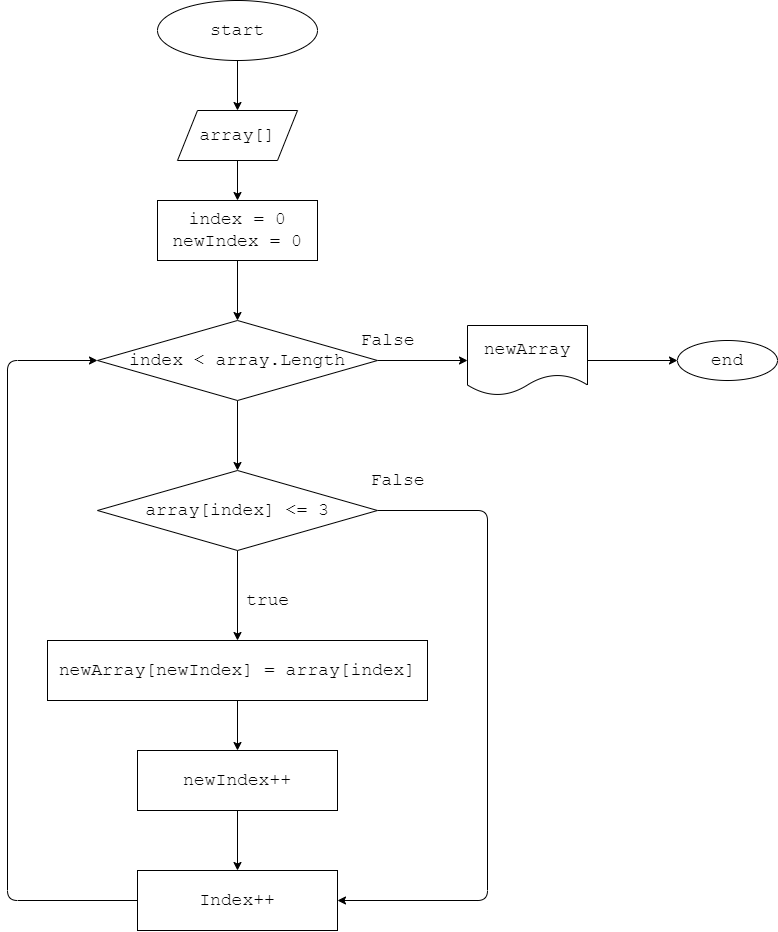

The diagram above was exported from draw.io. Its source (the exported page's mxGraphModel, read from the mxfile embedded in the PNG):
<mxGraphModel dx="1051" dy="150" grid="1" gridSize="10" guides="1" tooltips="1" connect="1" arrows="1" fold="1" page="1" pageScale="1" pageWidth="827" pageHeight="1169" math="0" shadow="0">
  <root>
    <mxCell id="0" />
    <mxCell id="1" parent="0" />
    <mxCell id="3" style="edgeStyle=none;html=1;fontFamily=Courier New;fontSize=18;" edge="1" parent="1" source="2" target="4">
      <mxGeometry relative="1" as="geometry">
        <mxPoint x="370" y="120" as="targetPoint" />
      </mxGeometry>
    </mxCell>
    <mxCell id="2" value="&lt;font style=&quot;font-size: 18px;&quot; face=&quot;Courier New&quot;&gt;start&lt;/font&gt;" style="ellipse;whiteSpace=wrap;html=1;" vertex="1" parent="1">
      <mxGeometry x="290" y="10" width="160" height="60" as="geometry" />
    </mxCell>
    <mxCell id="5" style="edgeStyle=none;html=1;fontFamily=Courier New;fontSize=18;" edge="1" parent="1" source="4" target="6">
      <mxGeometry relative="1" as="geometry">
        <mxPoint x="370" y="210" as="targetPoint" />
      </mxGeometry>
    </mxCell>
    <mxCell id="4" value="array[]" style="shape=parallelogram;perimeter=parallelogramPerimeter;whiteSpace=wrap;html=1;fixedSize=1;fontFamily=Courier New;fontSize=18;" vertex="1" parent="1">
      <mxGeometry x="310" y="120" width="120" height="50" as="geometry" />
    </mxCell>
    <mxCell id="8" style="edgeStyle=none;html=1;entryX=0.5;entryY=0;entryDx=0;entryDy=0;fontFamily=Courier New;fontSize=18;" edge="1" parent="1" source="6" target="7">
      <mxGeometry relative="1" as="geometry" />
    </mxCell>
    <mxCell id="6" value="index = 0&lt;br&gt;newIndex = 0" style="rounded=0;whiteSpace=wrap;html=1;fontFamily=Courier New;fontSize=18;" vertex="1" parent="1">
      <mxGeometry x="290" y="210" width="160" height="60" as="geometry" />
    </mxCell>
    <mxCell id="10" style="edgeStyle=none;html=1;fontFamily=Courier New;fontSize=18;" edge="1" parent="1" source="7">
      <mxGeometry relative="1" as="geometry">
        <mxPoint x="600" y="370" as="targetPoint" />
      </mxGeometry>
    </mxCell>
    <mxCell id="17" style="edgeStyle=none;html=1;fontFamily=Courier New;fontSize=18;" edge="1" parent="1" source="7">
      <mxGeometry relative="1" as="geometry">
        <mxPoint x="370" y="480" as="targetPoint" />
      </mxGeometry>
    </mxCell>
    <mxCell id="7" value="index &amp;lt; array.Length" style="rhombus;whiteSpace=wrap;html=1;fontFamily=Courier New;fontSize=18;" vertex="1" parent="1">
      <mxGeometry x="230" y="330" width="280" height="80" as="geometry" />
    </mxCell>
    <mxCell id="11" value="False" style="text;html=1;align=center;verticalAlign=middle;resizable=0;points=[];autosize=1;strokeColor=none;fillColor=none;fontSize=18;fontFamily=Courier New;" vertex="1" parent="1">
      <mxGeometry x="480" y="330" width="80" height="40" as="geometry" />
    </mxCell>
    <mxCell id="14" style="edgeStyle=none;html=1;fontFamily=Courier New;fontSize=18;" edge="1" parent="1" source="12" target="15">
      <mxGeometry relative="1" as="geometry">
        <mxPoint x="790" y="370" as="targetPoint" />
      </mxGeometry>
    </mxCell>
    <mxCell id="12" value="newArray" style="shape=document;whiteSpace=wrap;html=1;boundedLbl=1;fontFamily=Courier New;fontSize=18;" vertex="1" parent="1">
      <mxGeometry x="600" y="335" width="120" height="70" as="geometry" />
    </mxCell>
    <mxCell id="15" value="end" style="ellipse;whiteSpace=wrap;html=1;fontFamily=Courier New;fontSize=18;" vertex="1" parent="1">
      <mxGeometry x="810" y="350" width="100" height="40" as="geometry" />
    </mxCell>
    <mxCell id="19" style="edgeStyle=none;html=1;fontFamily=Courier New;fontSize=18;" edge="1" parent="1" source="18">
      <mxGeometry relative="1" as="geometry">
        <mxPoint x="370" y="650" as="targetPoint" />
      </mxGeometry>
    </mxCell>
    <mxCell id="27" style="edgeStyle=orthogonalEdgeStyle;html=1;entryX=1;entryY=0.5;entryDx=0;entryDy=0;fontFamily=Courier New;fontSize=18;" edge="1" parent="1" source="18" target="24">
      <mxGeometry relative="1" as="geometry">
        <Array as="points">
          <mxPoint x="620" y="520" />
          <mxPoint x="620" y="910" />
        </Array>
      </mxGeometry>
    </mxCell>
    <mxCell id="18" value="array[index] &amp;lt;= 3" style="rhombus;whiteSpace=wrap;html=1;fontFamily=Courier New;fontSize=18;" vertex="1" parent="1">
      <mxGeometry x="230" y="480" width="280" height="80" as="geometry" />
    </mxCell>
    <mxCell id="20" value="true&lt;br&gt;" style="text;html=1;align=center;verticalAlign=middle;resizable=0;points=[];autosize=1;strokeColor=none;fillColor=none;fontSize=18;fontFamily=Courier New;" vertex="1" parent="1">
      <mxGeometry x="365" y="590" width="70" height="40" as="geometry" />
    </mxCell>
    <mxCell id="22" style="edgeStyle=none;html=1;fontFamily=Courier New;fontSize=18;" edge="1" parent="1" source="21" target="23">
      <mxGeometry relative="1" as="geometry">
        <mxPoint x="370" y="780" as="targetPoint" />
      </mxGeometry>
    </mxCell>
    <mxCell id="21" value="newArray[newIndex] = array[index]" style="rounded=0;whiteSpace=wrap;html=1;fontFamily=Courier New;fontSize=18;" vertex="1" parent="1">
      <mxGeometry x="180" y="650" width="380" height="60" as="geometry" />
    </mxCell>
    <mxCell id="25" style="edgeStyle=none;html=1;entryX=0.5;entryY=0;entryDx=0;entryDy=0;fontFamily=Courier New;fontSize=18;" edge="1" parent="1" source="23" target="24">
      <mxGeometry relative="1" as="geometry" />
    </mxCell>
    <mxCell id="23" value="newIndex++" style="rounded=0;whiteSpace=wrap;html=1;fontFamily=Courier New;fontSize=18;" vertex="1" parent="1">
      <mxGeometry x="270" y="760" width="200" height="60" as="geometry" />
    </mxCell>
    <mxCell id="26" style="edgeStyle=orthogonalEdgeStyle;html=1;fontFamily=Courier New;fontSize=18;entryX=0;entryY=0.5;entryDx=0;entryDy=0;" edge="1" parent="1" source="24" target="7">
      <mxGeometry relative="1" as="geometry">
        <mxPoint x="220" y="520" as="targetPoint" />
        <Array as="points">
          <mxPoint x="140" y="910" />
          <mxPoint x="140" y="370" />
        </Array>
      </mxGeometry>
    </mxCell>
    <mxCell id="24" value="Index++" style="rounded=0;whiteSpace=wrap;html=1;fontFamily=Courier New;fontSize=18;" vertex="1" parent="1">
      <mxGeometry x="270" y="880" width="200" height="60" as="geometry" />
    </mxCell>
    <mxCell id="28" value="False" style="text;html=1;align=center;verticalAlign=middle;resizable=0;points=[];autosize=1;strokeColor=none;fillColor=none;fontSize=18;fontFamily=Courier New;" vertex="1" parent="1">
      <mxGeometry x="490" y="470" width="80" height="40" as="geometry" />
    </mxCell>
  </root>
</mxGraphModel>